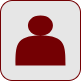

The diagram above was exported from draw.io. Its source (the exported page's mxGraphModel, read from the mxfile embedded in the PNG):
<mxGraphModel dx="976" dy="582" grid="1" gridSize="10" guides="1" tooltips="1" connect="1" arrows="1" fold="1" page="1" pageScale="1" pageWidth="827" pageHeight="1169" math="0" shadow="0">
  <root>
    <mxCell id="0" />
    <mxCell id="1" parent="0" />
    <mxCell id="zxM79Cre_85MIPpOOXGl-1" value="" style="rounded=1;whiteSpace=wrap;html=1;strokeColor=#740003;fillColor=#E6E6E6;" vertex="1" parent="1">
      <mxGeometry x="350" y="270" width="80" height="80" as="geometry" />
    </mxCell>
    <mxCell id="zxM79Cre_85MIPpOOXGl-2" value="" style="shape=actor;whiteSpace=wrap;html=1;fillColor=#740003;strokeColor=none;" vertex="1" parent="1">
      <mxGeometry x="365" y="285" width="50" height="50" as="geometry" />
    </mxCell>
  </root>
</mxGraphModel>